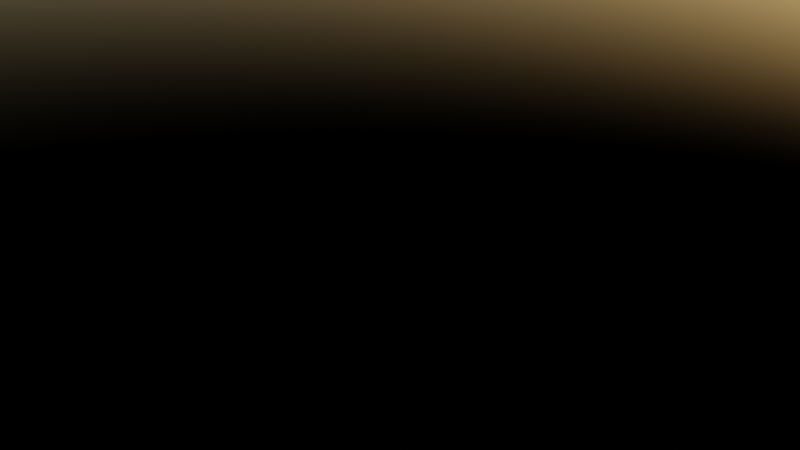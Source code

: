 # Source: background.blend  (saved by Blender 3.1.7; exported with 4.5.12 LTS)
import bpy
from mathutils import Matrix  # noqa: F401  (used for matrix-valued properties, if any)

bpy.ops.wm.read_factory_settings(use_empty=True)
scene = bpy.context.scene
scene.name = 'Scene'

# ---- world
world_world = bpy.data.worlds.new('World'); scene.world = world_world
world_world.use_nodes = True; world_world.node_tree.nodes.clear()
_N = world_world.node_tree.nodes; _L = world_world.node_tree.links
n0 = _N.new('ShaderNodeOutputWorld'); n0.name = 'World Output'; n0.location = (300, 300)
n1 = _N.new('ShaderNodeBackground'); n1.name = 'Background'; n1.location = (10, 300)
n1.inputs[1].default_value = 0.3
n2 = _N.new('ShaderNodeTexSky'); n2.name = 'Sky Texture'; n2.location = (-235, 299)
n2.altitude = 111.0
_L.new(n1.outputs[0], n0.inputs[0])
_L.new(n2.outputs[0], n1.inputs[0])
n0.is_active_output = True
world_world.color = (0.05088, 0.05088, 0.05088)
world_world.use_sun_shadow = False
world_world.sun_shadow_jitter_overblur = 0.0

# ---- objects

# ---- transforms, parenting, visibility, modifiers, constraints

# ---- collection membership

# ---- scene / render settings (as saved in the file)
scene.frame_start = 1; scene.frame_end = 250; scene.frame_set(1)
scene.render.engine = 'CYCLES'
scene.render.fps = 30
scene.cycles.sampling_pattern = 'TABULATED_SOBOL'
scene.cycles.use_light_tree = False
scene.view_settings.view_transform = 'Filmic'
bpy.context.view_layer.update()

# ---- added for rendering (the .blend has no active camera): camera
cam_auto = bpy.data.cameras.new('AutoCamera')
cam_auto.lens = 50.0
cam_auto.sensor_width = 36.0
cam_auto.clip_end = 1000.0
ob_auto_camera = bpy.data.objects.new('AutoCamera', cam_auto)
scene.collection.objects.link(ob_auto_camera)
ob_auto_camera.location = (9.25225, -11.1027, 7.4018)
ob_auto_camera.rotation_euler = (1.09748, -7.21219e-08, 0.694738)
scene.camera = ob_auto_camera
bpy.context.view_layer.update()
